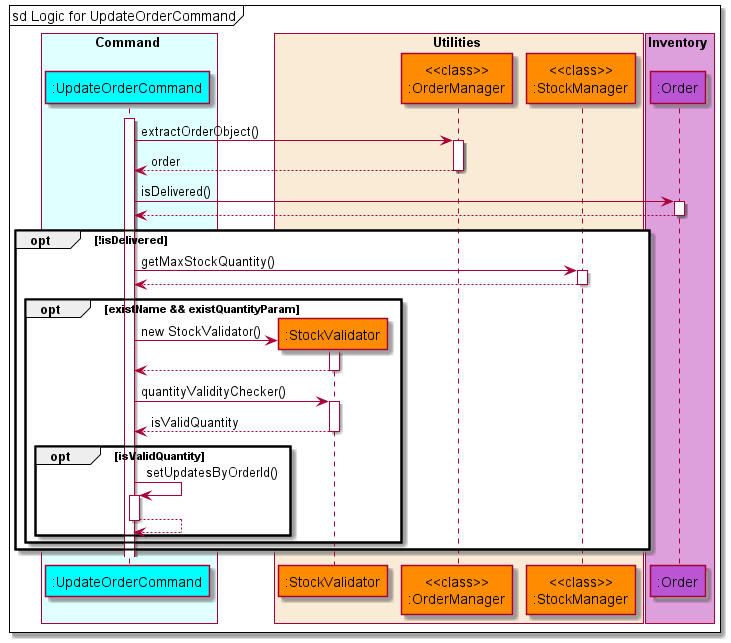

The diagram above was rendered by PlantUML. Its source (embedded in the PNG):
@startuml UpdateOrderSequenceDiagram
'https://plantuml.com/sequence-diagram

!include style.puml

box Command COLOR_COMMAND_BOX
    participant ":UpdateOrderCommand" as updateorder COLOR_COMMAND
end box

box Utilities COLOR_UTILITIES_BOX
    participant ":StockValidator" as stockvalidator COLOR_UTILITIES
    participant "<<class>>\n:OrderManager" as ordermanager COLOR_UTILITIES
    participant "<<class>>\n:StockManager" as stockmanager COLOR_UTILITIES
end box

box Inventory COLOR_INVENTORY_BOX
    participant ":Order" as order COLOR_INVENTORY
end box

autoactivate on
mainFrame sd Logic for UpdateOrderCommand
activate updateorder
    updateorder -> ordermanager: extractOrderObject()
    updateorder <-- ordermanager: order
    updateorder -> order: isDelivered()
    updateorder <-- order
    opt !isDelivered
        updateorder -> stockmanager: getMaxStockQuantity()
        updateorder <-- stockmanager
        opt existName && existQuantityParam
            create stockvalidator
            updateorder -> stockvalidator: new StockValidator()
            updateorder <-- stockvalidator
            updateorder -> stockvalidator: quantityValidityChecker()
            updateorder <-- stockvalidator: isValidQuantity
            opt isValidQuantity
                updateorder -> updateorder: setUpdatesByOrderId()
                updateorder --> updateorder
            end
        end
    end

@enduml